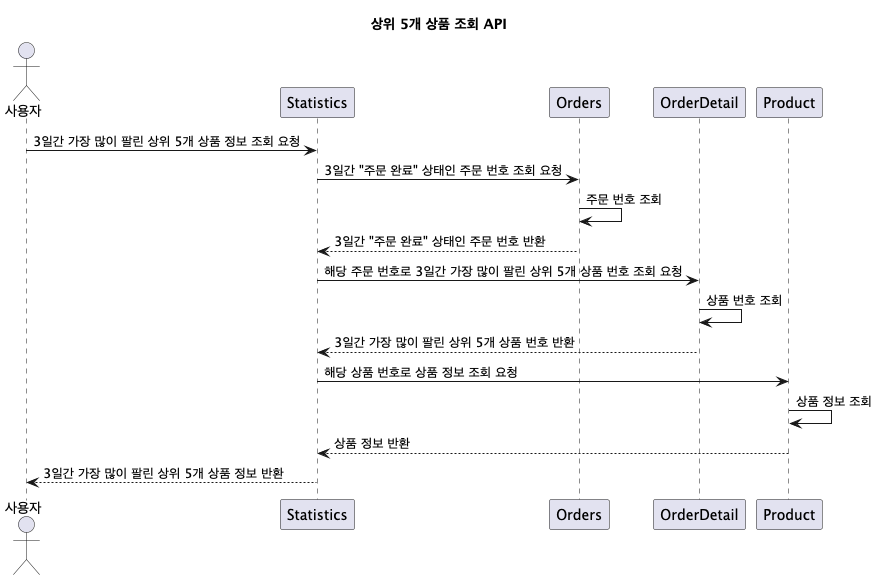

The diagram above was rendered by PlantUML. Its source (embedded in the PNG):
@startuml
title 상위 5개 상품 조회 API

actor "사용자" as User
participant "Statistics" as Statistics
participant "Orders" as Orders
participant "OrderDetail" as OrderDetail
participant "Product" as Product

User -> Statistics : 3일간 가장 많이 팔린 상위 5개 상품 정보 조회 요청

Statistics -> Orders : 3일간 "주문 완료" 상태인 주문 번호 조회 요청
Orders -> Orders : 주문 번호 조회
Orders --> Statistics : 3일간 "주문 완료" 상태인 주문 번호 반환

Statistics -> OrderDetail : 해당 주문 번호로 3일간 가장 많이 팔린 상위 5개 상품 번호 조회 요청
OrderDetail -> OrderDetail : 상품 번호 조회
OrderDetail --> Statistics : 3일간 가장 많이 팔린 상위 5개 상품 번호 반환

Statistics -> Product : 해당 상품 번호로 상품 정보 조회 요청
Product -> Product : 상품 정보 조회
Product --> Statistics : 상품 정보 반환

Statistics --> User : 3일간 가장 많이 팔린 상위 5개 상품 정보 반환
@enduml